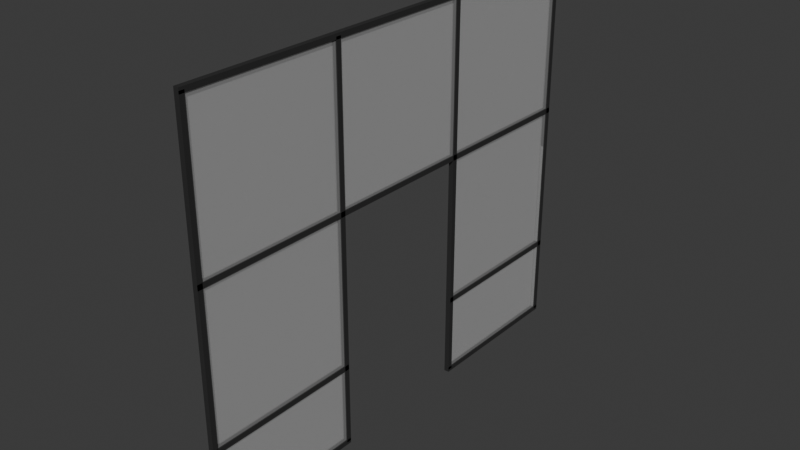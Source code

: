 # Source: Window_4.blend  (saved by Blender 4.3.34; exported with 4.5.12 LTS)
import bpy
from mathutils import Matrix  # noqa: F401  (used for matrix-valued properties, if any)

bpy.ops.wm.read_factory_settings(use_empty=True)
scene = bpy.context.scene
scene.name = 'Scene'

# ---- collections
col_collection = bpy.data.collections.new('Collection'); scene.collection.children.link(col_collection)

# ---- materials (node trees are filled in below, after node groups)
mat_material_002 = bpy.data.materials.new('Material.002')
mat_material_002.diffuse_color = (0.8407, 0.8407, 0.8407, 1.0)
mat_material_004 = bpy.data.materials.new('Material.004')
mat_material_004.diffuse_color = (0.8407, 0.8407, 0.8407, 1.0)
mat_material_005 = bpy.data.materials.new('Material.005')
mat_material_005.diffuse_color = (0.8407, 0.8407, 0.8407, 1.0)
mat_material_006 = bpy.data.materials.new('Material.006')
mat_material_006.diffuse_color = (0.8407, 0.8407, 0.8407, 1.0)
mat_material_007 = bpy.data.materials.new('Material.007')
mat_material_007.diffuse_color = (0.8407, 0.8407, 0.8407, 1.0)
mat_material_008 = bpy.data.materials.new('Material.008')
mat_material_008.diffuse_color = (0.8407, 0.8407, 0.8407, 1.0)
mat_material_009 = bpy.data.materials.new('Material.009')
mat_material_009.diffuse_color = (0.8407, 0.8407, 0.8407, 1.0)
mat_material_001 = bpy.data.materials.new('Material.001')
mat_material_001.diffuse_color = (0.8407, 0.8407, 0.8407, 1.0)
mat_door = bpy.data.materials.new('Door')
mat_door.diffuse_color = (0.2727, 0.2727, 0.2727, 1.0)
mat_door.roughness = 0.8378
mat_door.specular_intensity = 1.0
mat_door.metallic = 0.5105
mat_door_001 = bpy.data.materials.new('Door.001')
mat_door_001.diffuse_color = (0.2727, 0.2727, 0.2727, 1.0)
mat_door_001.roughness = 0.8378
mat_door_001.specular_intensity = 1.0
mat_door_001.metallic = 0.5105
mat_material_010 = bpy.data.materials.new('Material.010')
mat_material_010.diffuse_color = (0.8407, 0.8407, 0.8407, 1.0)
mat_door_002 = bpy.data.materials.new('Door.002')
mat_door_002.diffuse_color = (0.2727, 0.2727, 0.2727, 1.0)
mat_door_002.roughness = 0.8378
mat_door_002.specular_intensity = 1.0
mat_door_002.metallic = 0.5105
mat_material_011 = bpy.data.materials.new('Material.011')
mat_material_011.diffuse_color = (0.8407, 0.8407, 0.8407, 1.0)

# ---- material node trees
mat_material_002.use_nodes = True; mat_material_002.node_tree.nodes.clear()
_N = mat_material_002.node_tree.nodes; _L = mat_material_002.node_tree.links
n0 = _N.new('ShaderNodeBsdfPrincipled'); n0.name = 'Principled BSDF'; n0.location = (10, 300)
n0.inputs[0].default_value = (0.02698, 0.02698, 0.02698, 1.0)
n1 = _N.new('ShaderNodeOutputMaterial'); n1.name = 'Material Output'; n1.location = (300, 300)
_L.new(n0.outputs[0], n1.inputs[0])
n1.is_active_output = True
mat_material_004.use_nodes = True; mat_material_004.node_tree.nodes.clear()
_N = mat_material_004.node_tree.nodes; _L = mat_material_004.node_tree.links
n0 = _N.new('ShaderNodeBsdfPrincipled'); n0.name = 'Principled BSDF'; n0.location = (10, 300)
n0.inputs[0].default_value = (0.02698, 0.02698, 0.02698, 1.0)
n1 = _N.new('ShaderNodeOutputMaterial'); n1.name = 'Material Output'; n1.location = (300, 300)
_L.new(n0.outputs[0], n1.inputs[0])
n1.is_active_output = True
mat_material_005.use_nodes = True; mat_material_005.node_tree.nodes.clear()
_N = mat_material_005.node_tree.nodes; _L = mat_material_005.node_tree.links
n0 = _N.new('ShaderNodeBsdfPrincipled'); n0.name = 'Principled BSDF'; n0.location = (10, 300)
n0.inputs[0].default_value = (0.02698, 0.02698, 0.02698, 1.0)
n1 = _N.new('ShaderNodeOutputMaterial'); n1.name = 'Material Output'; n1.location = (300, 300)
_L.new(n0.outputs[0], n1.inputs[0])
n1.is_active_output = True
mat_material_006.use_nodes = True; mat_material_006.node_tree.nodes.clear()
_N = mat_material_006.node_tree.nodes; _L = mat_material_006.node_tree.links
n0 = _N.new('ShaderNodeBsdfPrincipled'); n0.name = 'Principled BSDF'; n0.location = (10, 300)
n0.inputs[0].default_value = (0.02698, 0.02698, 0.02698, 1.0)
n1 = _N.new('ShaderNodeOutputMaterial'); n1.name = 'Material Output'; n1.location = (300, 300)
_L.new(n0.outputs[0], n1.inputs[0])
n1.is_active_output = True
mat_material_007.use_nodes = True; mat_material_007.node_tree.nodes.clear()
_N = mat_material_007.node_tree.nodes; _L = mat_material_007.node_tree.links
n0 = _N.new('ShaderNodeBsdfPrincipled'); n0.name = 'Principled BSDF'; n0.location = (10, 300)
n0.inputs[0].default_value = (0.02698, 0.02698, 0.02698, 1.0)
n1 = _N.new('ShaderNodeOutputMaterial'); n1.name = 'Material Output'; n1.location = (300, 300)
_L.new(n0.outputs[0], n1.inputs[0])
n1.is_active_output = True
mat_material_008.use_nodes = True; mat_material_008.node_tree.nodes.clear()
_N = mat_material_008.node_tree.nodes; _L = mat_material_008.node_tree.links
n0 = _N.new('ShaderNodeBsdfPrincipled'); n0.name = 'Principled BSDF'; n0.location = (10, 300)
n0.inputs[0].default_value = (0.02698, 0.02698, 0.02698, 1.0)
n1 = _N.new('ShaderNodeOutputMaterial'); n1.name = 'Material Output'; n1.location = (300, 300)
_L.new(n0.outputs[0], n1.inputs[0])
n1.is_active_output = True
mat_material_009.use_nodes = True; mat_material_009.node_tree.nodes.clear()
_N = mat_material_009.node_tree.nodes; _L = mat_material_009.node_tree.links
n0 = _N.new('ShaderNodeBsdfPrincipled'); n0.name = 'Principled BSDF'; n0.location = (10, 300)
n0.inputs[0].default_value = (0.02698, 0.02698, 0.02698, 1.0)
n1 = _N.new('ShaderNodeOutputMaterial'); n1.name = 'Material Output'; n1.location = (300, 300)
_L.new(n0.outputs[0], n1.inputs[0])
n1.is_active_output = True
mat_material_001.use_nodes = True; mat_material_001.node_tree.nodes.clear()
_N = mat_material_001.node_tree.nodes; _L = mat_material_001.node_tree.links
n0 = _N.new('ShaderNodeBsdfPrincipled'); n0.name = 'Principled BSDF'; n0.location = (10, 300)
n0.inputs[0].default_value = (0.02698, 0.02698, 0.02698, 1.0)
n1 = _N.new('ShaderNodeOutputMaterial'); n1.name = 'Material Output'; n1.location = (300, 300)
_L.new(n0.outputs[0], n1.inputs[0])
n1.is_active_output = True
mat_door.use_nodes = True; mat_door.node_tree.nodes.clear()
_N = mat_door.node_tree.nodes; _L = mat_door.node_tree.links
n0 = _N.new('ShaderNodeBsdfPrincipled'); n0.name = 'Principled BSDF'; n0.location = (10, 300)
n0.inputs[0].default_value = (1.0, 1.0, 1.0, 1.0)
n0.inputs[1].default_value = 0.5105
n0.inputs[2].default_value = 0.8378
n0.inputs[4].default_value = 0.2028
n0.inputs[13].default_value = 1.0
n0.inputs[27].default_value = (0.0, 0.0, 0.0, 1.0)
n0.inputs[28].default_value = 1.0
n1 = _N.new('ShaderNodeOutputMaterial'); n1.name = 'Material Output'; n1.location = (300, 300)
n2 = _N.new('ShaderNodeNormalMap'); n2.name = 'Normal Map'; n2.location = (-300, -300)
n2.label = 'Normal/Map'
_L.new(n0.outputs[0], n1.inputs[0])
_L.new(n2.outputs[0], n0.inputs[5])
n1.is_active_output = True
mat_door_001.use_nodes = True; mat_door_001.node_tree.nodes.clear()
_N = mat_door_001.node_tree.nodes; _L = mat_door_001.node_tree.links
n0 = _N.new('ShaderNodeBsdfPrincipled'); n0.name = 'Principled BSDF'; n0.location = (10, 300)
n0.inputs[0].default_value = (1.0, 1.0, 1.0, 1.0)
n0.inputs[1].default_value = 0.5105
n0.inputs[2].default_value = 0.8378
n0.inputs[4].default_value = 0.2028
n0.inputs[13].default_value = 1.0
n0.inputs[27].default_value = (0.0, 0.0, 0.0, 1.0)
n0.inputs[28].default_value = 1.0
n1 = _N.new('ShaderNodeOutputMaterial'); n1.name = 'Material Output'; n1.location = (300, 300)
n2 = _N.new('ShaderNodeNormalMap'); n2.name = 'Normal Map'; n2.location = (-300, -300)
n2.label = 'Normal/Map'
_L.new(n0.outputs[0], n1.inputs[0])
_L.new(n2.outputs[0], n0.inputs[5])
n1.is_active_output = True
mat_material_010.use_nodes = True; mat_material_010.node_tree.nodes.clear()
_N = mat_material_010.node_tree.nodes; _L = mat_material_010.node_tree.links
n0 = _N.new('ShaderNodeBsdfPrincipled'); n0.name = 'Principled BSDF'; n0.location = (10, 300)
n0.inputs[0].default_value = (0.02698, 0.02698, 0.02698, 1.0)
n1 = _N.new('ShaderNodeOutputMaterial'); n1.name = 'Material Output'; n1.location = (300, 300)
_L.new(n0.outputs[0], n1.inputs[0])
n1.is_active_output = True
mat_door_002.use_nodes = True; mat_door_002.node_tree.nodes.clear()
_N = mat_door_002.node_tree.nodes; _L = mat_door_002.node_tree.links
n0 = _N.new('ShaderNodeBsdfPrincipled'); n0.name = 'Principled BSDF'; n0.location = (10, 300)
n0.inputs[0].default_value = (1.0, 1.0, 1.0, 1.0)
n0.inputs[1].default_value = 0.5105
n0.inputs[2].default_value = 0.8378
n0.inputs[4].default_value = 0.2028
n0.inputs[13].default_value = 1.0
n0.inputs[27].default_value = (0.0, 0.0, 0.0, 1.0)
n0.inputs[28].default_value = 1.0
n1 = _N.new('ShaderNodeOutputMaterial'); n1.name = 'Material Output'; n1.location = (300, 300)
n2 = _N.new('ShaderNodeNormalMap'); n2.name = 'Normal Map'; n2.location = (-300, -300)
n2.label = 'Normal/Map'
_L.new(n0.outputs[0], n1.inputs[0])
_L.new(n2.outputs[0], n0.inputs[5])
n1.is_active_output = True
mat_material_011.use_nodes = True; mat_material_011.node_tree.nodes.clear()
_N = mat_material_011.node_tree.nodes; _L = mat_material_011.node_tree.links
n0 = _N.new('ShaderNodeBsdfPrincipled'); n0.name = 'Principled BSDF'; n0.location = (10, 300)
n0.inputs[0].default_value = (0.02698, 0.02698, 0.02698, 1.0)
n1 = _N.new('ShaderNodeOutputMaterial'); n1.name = 'Material Output'; n1.location = (300, 300)
_L.new(n0.outputs[0], n1.inputs[0])
n1.is_active_output = True

# ---- world
world_world = bpy.data.worlds.new('World'); scene.world = world_world
world_world.use_nodes = True; world_world.node_tree.nodes.clear()
_N = world_world.node_tree.nodes; _L = world_world.node_tree.links
n0 = _N.new('ShaderNodeOutputWorld'); n0.name = 'World Output'; n0.location = (300, 300)
n1 = _N.new('ShaderNodeBackground'); n1.name = 'Background'; n1.location = (10, 300)
n1.inputs[0].default_value = (0.05088, 0.05088, 0.05088, 1.0)
_L.new(n1.outputs[0], n0.inputs[0])
n0.is_active_output = True
world_world.color = (0.05088, 0.05088, 0.05088)
world_world.sun_shadow_jitter_overblur = 0.0

# ---- meshes
me_cube_002 = bpy.data.meshes.new('Cube.002')
me_cube_002.from_pydata([(-0.6664, -21.5, -12.76), (-0.6664, -21.5, 12.76), (-0.6664, 21.5, -12.76), (-0.6664, 21.5, 12.76), (0.6664, -21.5, -12.76), (0.6664, -21.5, 12.76), (0.6664, 21.5, -12.76), (0.6664, 21.5, 12.76)], [], [(0, 1, 3, 2), (2, 3, 7, 6), (6, 7, 5, 4), (4, 5, 1, 0), (2, 6, 4, 0), (7, 3, 1, 5)])
_uv = me_cube_002.uv_layers.new(name='UVMap')
_uv.uv.foreach_set('vector', [0.375, 0.0, 0.625, 0.0, 0.625, 0.25, 0.375, 0.25, 0.375, 0.25, 0.625, 0.25, 0.625, 0.5, 0.375, 0.5, 0.375, 0.5, 0.625, 0.5, 0.625, 0.75, 0.375, 0.75, 0.375, 0.75, 0.625, 0.75, 0.625, 1.0, 0.375, 1.0, 0.125, 0.5, 0.375, 0.5, 0.375, 0.75, 0.125, 0.75, 0.625, 0.5, 0.875, 0.5, 0.875, 0.75, 0.625, 0.75])
me_cube_002.materials.append(mat_material_002)
me_cube_002.update()
me_cube_004 = bpy.data.meshes.new('Cube.004')
me_cube_004.from_pydata([(-0.6664, -21.5, -12.76), (-0.6664, -21.5, 12.76), (-0.6664, 21.5, -12.76), (-0.6664, 21.5, 12.76), (0.6664, -21.5, -12.76), (0.6664, -21.5, 12.76), (0.6664, 21.5, -12.76), (0.6664, 21.5, 12.76)], [], [(0, 1, 3, 2), (2, 3, 7, 6), (6, 7, 5, 4), (4, 5, 1, 0), (2, 6, 4, 0), (7, 3, 1, 5)])
_uv = me_cube_004.uv_layers.new(name='UVMap')
_uv.uv.foreach_set('vector', [0.375, 0.0, 0.625, 0.0, 0.625, 0.25, 0.375, 0.25, 0.375, 0.25, 0.625, 0.25, 0.625, 0.5, 0.375, 0.5, 0.375, 0.5, 0.625, 0.5, 0.625, 0.75, 0.375, 0.75, 0.375, 0.75, 0.625, 0.75, 0.625, 1.0, 0.375, 1.0, 0.125, 0.5, 0.375, 0.5, 0.375, 0.75, 0.125, 0.75, 0.625, 0.5, 0.875, 0.5, 0.875, 0.75, 0.625, 0.75])
me_cube_004.materials.append(mat_material_004)
me_cube_004.update()
me_cube_005 = bpy.data.meshes.new('Cube.005')
me_cube_005.from_pydata([(-0.6664, -21.5, -12.76), (-0.6664, -21.5, 12.76), (-0.6664, 21.5, -12.76), (-0.6664, 21.5, 12.76), (0.6664, -21.5, -12.76), (0.6664, -21.5, 12.76), (0.6664, 21.5, -12.76), (0.6664, 21.5, 12.76)], [], [(0, 1, 3, 2), (2, 3, 7, 6), (6, 7, 5, 4), (4, 5, 1, 0), (2, 6, 4, 0), (7, 3, 1, 5)])
_uv = me_cube_005.uv_layers.new(name='UVMap')
_uv.uv.foreach_set('vector', [0.375, 0.0, 0.625, 0.0, 0.625, 0.25, 0.375, 0.25, 0.375, 0.25, 0.625, 0.25, 0.625, 0.5, 0.375, 0.5, 0.375, 0.5, 0.625, 0.5, 0.625, 0.75, 0.375, 0.75, 0.375, 0.75, 0.625, 0.75, 0.625, 1.0, 0.375, 1.0, 0.125, 0.5, 0.375, 0.5, 0.375, 0.75, 0.125, 0.75, 0.625, 0.5, 0.875, 0.5, 0.875, 0.75, 0.625, 0.75])
me_cube_005.materials.append(mat_material_005)
me_cube_005.update()
me_cube_006 = bpy.data.meshes.new('Cube.006')
me_cube_006.from_pydata([(-0.6664, -21.5, -12.76), (-0.6664, -21.5, 12.76), (-0.6664, 21.5, -12.76), (-0.6664, 21.5, 12.76), (0.6664, -21.5, -12.76), (0.6664, -21.5, 12.76), (0.6664, 21.5, -12.76), (0.6664, 21.5, 12.76)], [], [(0, 1, 3, 2), (2, 3, 7, 6), (6, 7, 5, 4), (4, 5, 1, 0), (2, 6, 4, 0), (7, 3, 1, 5)])
_uv = me_cube_006.uv_layers.new(name='UVMap')
_uv.uv.foreach_set('vector', [0.375, 0.0, 0.625, 0.0, 0.625, 0.25, 0.375, 0.25, 0.375, 0.25, 0.625, 0.25, 0.625, 0.5, 0.375, 0.5, 0.375, 0.5, 0.625, 0.5, 0.625, 0.75, 0.375, 0.75, 0.375, 0.75, 0.625, 0.75, 0.625, 1.0, 0.375, 1.0, 0.125, 0.5, 0.375, 0.5, 0.375, 0.75, 0.125, 0.75, 0.625, 0.5, 0.875, 0.5, 0.875, 0.75, 0.625, 0.75])
me_cube_006.materials.append(mat_material_006)
me_cube_006.update()
me_cube_007 = bpy.data.meshes.new('Cube.007')
me_cube_007.from_pydata([(-0.6664, -21.5, -12.76), (-0.6664, -21.5, 12.76), (-0.6664, 21.5, -12.76), (-0.6664, 21.5, 12.76), (0.6664, -21.5, -12.76), (0.6664, -21.5, 12.76), (0.6664, 21.5, -12.76), (0.6664, 21.5, 12.76)], [], [(0, 1, 3, 2), (2, 3, 7, 6), (6, 7, 5, 4), (4, 5, 1, 0), (2, 6, 4, 0), (7, 3, 1, 5)])
_uv = me_cube_007.uv_layers.new(name='UVMap')
_uv.uv.foreach_set('vector', [0.375, 0.0, 0.625, 0.0, 0.625, 0.25, 0.375, 0.25, 0.375, 0.25, 0.625, 0.25, 0.625, 0.5, 0.375, 0.5, 0.375, 0.5, 0.625, 0.5, 0.625, 0.75, 0.375, 0.75, 0.375, 0.75, 0.625, 0.75, 0.625, 1.0, 0.375, 1.0, 0.125, 0.5, 0.375, 0.5, 0.375, 0.75, 0.125, 0.75, 0.625, 0.5, 0.875, 0.5, 0.875, 0.75, 0.625, 0.75])
me_cube_007.materials.append(mat_material_007)
me_cube_007.update()
me_cube_008 = bpy.data.meshes.new('Cube.008')
me_cube_008.from_pydata([(-0.6664, -21.5, -12.76), (-0.6664, -21.5, 12.76), (-0.6664, 21.5, -12.76), (-0.6664, 21.5, 12.76), (0.6664, -21.5, -12.76), (0.6664, -21.5, 12.76), (0.6664, 21.5, -12.76), (0.6664, 21.5, 12.76)], [], [(0, 1, 3, 2), (2, 3, 7, 6), (6, 7, 5, 4), (4, 5, 1, 0), (2, 6, 4, 0), (7, 3, 1, 5)])
_uv = me_cube_008.uv_layers.new(name='UVMap')
_uv.uv.foreach_set('vector', [0.375, 0.0, 0.625, 0.0, 0.625, 0.25, 0.375, 0.25, 0.375, 0.25, 0.625, 0.25, 0.625, 0.5, 0.375, 0.5, 0.375, 0.5, 0.625, 0.5, 0.625, 0.75, 0.375, 0.75, 0.375, 0.75, 0.625, 0.75, 0.625, 1.0, 0.375, 1.0, 0.125, 0.5, 0.375, 0.5, 0.375, 0.75, 0.125, 0.75, 0.625, 0.5, 0.875, 0.5, 0.875, 0.75, 0.625, 0.75])
me_cube_008.materials.append(mat_material_008)
me_cube_008.update()
me_cube_009 = bpy.data.meshes.new('Cube.009')
me_cube_009.from_pydata([(-0.6664, -21.5, -12.76), (-0.6664, -21.5, 12.76), (-0.6664, 21.5, -12.76), (-0.6664, 21.5, 12.76), (0.6664, -21.5, -12.76), (0.6664, -21.5, 12.76), (0.6664, 21.5, -12.76), (0.6664, 21.5, 12.76)], [], [(0, 1, 3, 2), (2, 3, 7, 6), (6, 7, 5, 4), (4, 5, 1, 0), (2, 6, 4, 0), (7, 3, 1, 5)])
_uv = me_cube_009.uv_layers.new(name='UVMap')
_uv.uv.foreach_set('vector', [0.375, 0.0, 0.625, 0.0, 0.625, 0.25, 0.375, 0.25, 0.375, 0.25, 0.625, 0.25, 0.625, 0.5, 0.375, 0.5, 0.375, 0.5, 0.625, 0.5, 0.625, 0.75, 0.375, 0.75, 0.375, 0.75, 0.625, 0.75, 0.625, 1.0, 0.375, 1.0, 0.125, 0.5, 0.375, 0.5, 0.375, 0.75, 0.125, 0.75, 0.625, 0.5, 0.875, 0.5, 0.875, 0.75, 0.625, 0.75])
me_cube_009.materials.append(mat_material_009)
me_cube_009.update()
me_cube_003 = bpy.data.meshes.new('Cube.003')
me_cube_003.from_pydata([(-0.6664, -21.5, -12.76), (-0.6664, -21.5, 12.76), (-0.6664, 21.5, -12.76), (-0.6664, 21.5, 12.76), (0.6664, -21.5, -12.76), (0.6664, -21.5, 12.76), (0.6664, 21.5, -12.76), (0.6664, 21.5, 12.76)], [], [(0, 1, 3, 2), (2, 3, 7, 6), (6, 7, 5, 4), (4, 5, 1, 0), (2, 6, 4, 0), (7, 3, 1, 5)])
_uv = me_cube_003.uv_layers.new(name='UVMap')
_uv.uv.foreach_set('vector', [0.375, 0.0, 0.625, 0.0, 0.625, 0.25, 0.375, 0.25, 0.375, 0.25, 0.625, 0.25, 0.625, 0.5, 0.375, 0.5, 0.375, 0.5, 0.625, 0.5, 0.625, 0.75, 0.375, 0.75, 0.375, 0.75, 0.625, 0.75, 0.625, 1.0, 0.375, 1.0, 0.125, 0.5, 0.375, 0.5, 0.375, 0.75, 0.125, 0.75, 0.625, 0.5, 0.875, 0.5, 0.875, 0.75, 0.625, 0.75])
me_cube_003.materials.append(mat_material_001)
me_cube_003.update()
me_cube = bpy.data.meshes.new('Cube')
me_cube.from_pydata([(-1.0, -1.0, -1.0), (-1.0, -1.0, 1.0), (-1.0, 1.0, -1.0), (-1.0, 1.0, 1.0), (1.0, -1.0, -1.0), (1.0, -1.0, 1.0), (1.0, 1.0, -1.0), (1.0, 1.0, 1.0)], [], [(0, 1, 3, 2), (2, 3, 7, 6), (6, 7, 5, 4), (4, 5, 1, 0), (2, 6, 4, 0), (7, 3, 1, 5)])
_uv = me_cube.uv_layers.new(name='UVMap')
_uv.uv.foreach_set('vector', [0.375, 0.0, 0.625, 0.0, 0.625, 0.25, 0.375, 0.25, 0.375, 0.25, 0.625, 0.25, 0.625, 0.5, 0.375, 0.5, 0.375, 0.5, 0.625, 0.5, 0.625, 0.75, 0.375, 0.75, 0.375, 0.75, 0.625, 0.75, 0.625, 1.0, 0.375, 1.0, 0.125, 0.5, 0.375, 0.5, 0.375, 0.75, 0.125, 0.75, 0.625, 0.5, 0.875, 0.5, 0.875, 0.75, 0.625, 0.75])
me_cube.materials.append(mat_door)
me_cube.update()
me_cube_001 = bpy.data.meshes.new('Cube.001')
me_cube_001.from_pydata([(-1.0, -1.0, -1.0), (-1.0, -1.0, 1.0), (-1.0, 1.0, -1.0), (-1.0, 1.0, 1.0), (1.0, -1.0, -1.0), (1.0, -1.0, 1.0), (1.0, 1.0, -1.0), (1.0, 1.0, 1.0)], [], [(0, 1, 3, 2), (2, 3, 7, 6), (6, 7, 5, 4), (4, 5, 1, 0), (2, 6, 4, 0), (7, 3, 1, 5)])
_uv = me_cube_001.uv_layers.new(name='UVMap')
_uv.uv.foreach_set('vector', [0.375, 0.0, 0.625, 0.0, 0.625, 0.25, 0.375, 0.25, 0.375, 0.25, 0.625, 0.25, 0.625, 0.5, 0.375, 0.5, 0.375, 0.5, 0.625, 0.5, 0.625, 0.75, 0.375, 0.75, 0.375, 0.75, 0.625, 0.75, 0.625, 1.0, 0.375, 1.0, 0.125, 0.5, 0.375, 0.5, 0.375, 0.75, 0.125, 0.75, 0.625, 0.5, 0.875, 0.5, 0.875, 0.75, 0.625, 0.75])
me_cube_001.materials.append(mat_door_001)
me_cube_001.update()
me_cube_010 = bpy.data.meshes.new('Cube.010')
me_cube_010.from_pydata([(-0.6664, -21.5, -12.76), (-0.6664, -21.5, 12.76), (-0.6664, 21.5, -12.76), (-0.6664, 21.5, 12.76), (0.6664, -21.5, -12.76), (0.6664, -21.5, 12.76), (0.6664, 21.5, -12.76), (0.6664, 21.5, 12.76)], [], [(0, 1, 3, 2), (2, 3, 7, 6), (6, 7, 5, 4), (4, 5, 1, 0), (2, 6, 4, 0), (7, 3, 1, 5)])
_uv = me_cube_010.uv_layers.new(name='UVMap')
_uv.uv.foreach_set('vector', [0.375, 0.0, 0.625, 0.0, 0.625, 0.25, 0.375, 0.25, 0.375, 0.25, 0.625, 0.25, 0.625, 0.5, 0.375, 0.5, 0.375, 0.5, 0.625, 0.5, 0.625, 0.75, 0.375, 0.75, 0.375, 0.75, 0.625, 0.75, 0.625, 1.0, 0.375, 1.0, 0.125, 0.5, 0.375, 0.5, 0.375, 0.75, 0.125, 0.75, 0.625, 0.5, 0.875, 0.5, 0.875, 0.75, 0.625, 0.75])
me_cube_010.materials.append(mat_material_010)
me_cube_010.update()
me_cube_011 = bpy.data.meshes.new('Cube.011')
me_cube_011.from_pydata([(-1.0, -1.0, -1.0), (-1.0, -1.0, 1.0), (-1.0, 1.0, -1.0), (-1.0, 1.0, 1.0), (1.0, -1.0, -1.0), (1.0, -1.0, 1.0), (1.0, 1.0, -1.0), (1.0, 1.0, 1.0)], [], [(0, 1, 3, 2), (2, 3, 7, 6), (6, 7, 5, 4), (4, 5, 1, 0), (2, 6, 4, 0), (7, 3, 1, 5)])
_uv = me_cube_011.uv_layers.new(name='UVMap')
_uv.uv.foreach_set('vector', [0.375, 0.0, 0.625, 0.0, 0.625, 0.25, 0.375, 0.25, 0.375, 0.25, 0.625, 0.25, 0.625, 0.5, 0.375, 0.5, 0.375, 0.5, 0.625, 0.5, 0.625, 0.75, 0.375, 0.75, 0.375, 0.75, 0.625, 0.75, 0.625, 1.0, 0.375, 1.0, 0.125, 0.5, 0.375, 0.5, 0.375, 0.75, 0.125, 0.75, 0.625, 0.5, 0.875, 0.5, 0.875, 0.75, 0.625, 0.75])
me_cube_011.materials.append(mat_door_002)
me_cube_011.update()
me_cube_012 = bpy.data.meshes.new('Cube.012')
me_cube_012.from_pydata([(-0.6664, -21.5, -12.76), (-0.6664, -21.5, 12.76), (-0.6664, 21.5, -12.76), (-0.6664, 21.5, 12.76), (0.6664, -21.5, -12.76), (0.6664, -21.5, 12.76), (0.6664, 21.5, -12.76), (0.6664, 21.5, 12.76)], [], [(0, 1, 3, 2), (2, 3, 7, 6), (6, 7, 5, 4), (4, 5, 1, 0), (2, 6, 4, 0), (7, 3, 1, 5)])
_uv = me_cube_012.uv_layers.new(name='UVMap')
_uv.uv.foreach_set('vector', [0.375, 0.0, 0.625, 0.0, 0.625, 0.25, 0.375, 0.25, 0.375, 0.25, 0.625, 0.25, 0.625, 0.5, 0.375, 0.5, 0.375, 0.5, 0.625, 0.5, 0.625, 0.75, 0.375, 0.75, 0.375, 0.75, 0.625, 0.75, 0.625, 1.0, 0.375, 1.0, 0.125, 0.5, 0.375, 0.5, 0.375, 0.75, 0.125, 0.75, 0.625, 0.5, 0.875, 0.5, 0.875, 0.75, 0.625, 0.75])
me_cube_012.materials.append(mat_material_011)
me_cube_012.update()

# ---- objects
ob_cube_001 = bpy.data.objects.new('Cube.001', me_cube_002)
ob_cube_003 = bpy.data.objects.new('Cube.003', me_cube_004)
ob_cube_004 = bpy.data.objects.new('Cube.004', me_cube_005)
ob_cube_005 = bpy.data.objects.new('Cube.005', me_cube_006)
ob_cube_006 = bpy.data.objects.new('Cube.006', me_cube_007)
ob_cube_007 = bpy.data.objects.new('Cube.007', me_cube_008)
ob_cube_008 = bpy.data.objects.new('Cube.008', me_cube_009)
ob_cube_002 = bpy.data.objects.new('Cube.002', me_cube_003)
ob_cube = bpy.data.objects.new('Cube', me_cube)
ob_cube_009 = bpy.data.objects.new('Cube.009', me_cube_001)
ob_cube_010 = bpy.data.objects.new('Cube.010', me_cube_010)
ob_cube_011 = bpy.data.objects.new('Cube.011', me_cube_011)
ob_cube_012 = bpy.data.objects.new('Cube.012', me_cube_012)

# ---- transforms, parenting, visibility, modifiers, constraints
ob_cube_001.location = (0.0, -7.5, 0.0)
ob_cube_001.rotation_euler = (1.571, -0.0, 0.0)
ob_cube_001.scale = (0.3751, 0.8836, 0.01959)
ob_cube_003.location = (0.0, 0.0, 19.0)
ob_cube_003.scale = (0.3751, 1.07, 0.01959)
ob_cube_004.location = (0.0, 15.12, -19.0)
ob_cube_004.scale = (0.3751, 0.3662, 0.01959)
ob_cube_005.location = (0.0, -15.15, -11.0)
ob_cube_005.scale = (0.3751, 0.3651, 0.01959)
ob_cube_006.location = (0.0, 22.75, 0.0)
ob_cube_006.rotation_euler = (1.571, -0.0, 0.0)
ob_cube_006.scale = (0.3751, 0.8836, 0.01959)
ob_cube_007.location = (0.0, -22.75, 0.0)
ob_cube_007.rotation_euler = (1.571, -0.0, 0.0)
ob_cube_007.scale = (0.3751, 0.8836, 0.01959)
ob_cube_008.location = (0.0, 7.5, 0.0)
ob_cube_008.rotation_euler = (1.571, -0.0, 0.0)
ob_cube_008.scale = (0.3751, 0.8836, 0.01959)
ob_cube_002.location = (0.0, 0.0, 4.0)
ob_cube_002.scale = (0.3751, 1.07, 0.01959)
ob_cube.location = (0.0, 15.0, 0.0)
ob_cube.scale = (0.15, 7.5, 19.0)
ob_cube_009.location = (0.0, -15.0, 0.0)
ob_cube_009.scale = (0.15, 7.5, 19.0)
ob_cube_010.location = (0.0, 15.15, -11.0)
ob_cube_010.scale = (0.3751, 0.3651, 0.01959)
ob_cube_011.location = (0.0, 0.0, 11.5)
ob_cube_011.scale = (0.15, 7.5, 7.5)
ob_cube_012.location = (0.0, -15.12, -19.0)
ob_cube_012.scale = (0.3751, 0.3662, 0.01959)

# ---- collection membership
col_collection.objects.link(ob_cube_001)
col_collection.objects.link(ob_cube_003)
col_collection.objects.link(ob_cube_004)
col_collection.objects.link(ob_cube_005)
col_collection.objects.link(ob_cube_006)
col_collection.objects.link(ob_cube_007)
col_collection.objects.link(ob_cube_008)
col_collection.objects.link(ob_cube_002)
col_collection.objects.link(ob_cube)
col_collection.objects.link(ob_cube_009)
col_collection.objects.link(ob_cube_010)
col_collection.objects.link(ob_cube_011)
col_collection.objects.link(ob_cube_012)

# ---- scene / render settings (as saved in the file)
scene.frame_start = 1; scene.frame_end = 250; scene.frame_set(1)
scene.render.engine = 'BLENDER_EEVEE_NEXT'
bpy.context.view_layer.update()

# ---- added for rendering (the .blend has no active camera and no usable light): camera, sun
cam_auto = bpy.data.cameras.new('AutoCamera')
cam_auto.lens = 50.0
cam_auto.sensor_width = 36.0
cam_auto.clip_end = 1000.0
ob_auto_camera = bpy.data.objects.new('AutoCamera', cam_auto)
scene.collection.objects.link(ob_auto_camera)
ob_auto_camera.location = (55.5019, -66.6023, 44.4015)
ob_auto_camera.rotation_euler = (1.09748, -7.21219e-08, 0.694738)
scene.camera = ob_auto_camera
light_auto_sun = bpy.data.lights.new('AutoSun', 'SUN')
light_auto_sun.energy = 3.0
light_auto_sun.angle = 0.0523599
ob_auto_sun = bpy.data.objects.new('AutoSun', light_auto_sun)
scene.collection.objects.link(ob_auto_sun)
ob_auto_sun.rotation_euler = (0.872665, 0.174533, 0.523599)
bpy.context.view_layer.update()

